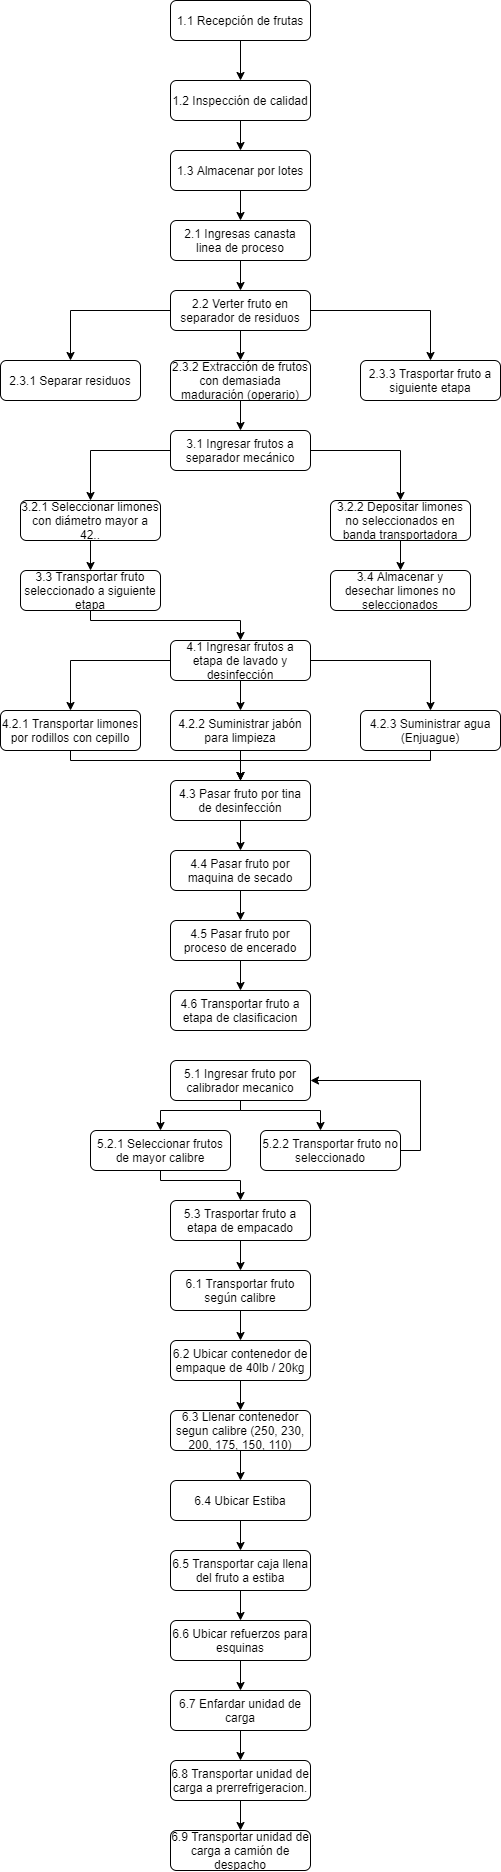

The diagram above was exported from draw.io. Its source (the exported page's mxGraphModel, read from the mxfile embedded in the PNG):
<mxGraphModel dx="1185" dy="643" grid="1" gridSize="10" guides="1" tooltips="1" connect="1" arrows="1" fold="1" page="1" pageScale="1" pageWidth="827" pageHeight="1169" math="0" shadow="0">
  <root>
    <mxCell id="0" />
    <mxCell id="1" parent="0" />
    <mxCell id="2y9eiYQ98WQfJhIFgIvI-10" value="" style="edgeStyle=orthogonalEdgeStyle;rounded=0;orthogonalLoop=1;jettySize=auto;html=1;" edge="1" parent="1" source="2y9eiYQ98WQfJhIFgIvI-1" target="2y9eiYQ98WQfJhIFgIvI-4">
      <mxGeometry relative="1" as="geometry" />
    </mxCell>
    <mxCell id="2y9eiYQ98WQfJhIFgIvI-1" value="1.1 Recepción de frutas" style="rounded=1;whiteSpace=wrap;html=1;" vertex="1" parent="1">
      <mxGeometry x="320" y="30" width="140" height="40" as="geometry" />
    </mxCell>
    <mxCell id="2y9eiYQ98WQfJhIFgIvI-11" value="" style="edgeStyle=orthogonalEdgeStyle;rounded=0;orthogonalLoop=1;jettySize=auto;html=1;" edge="1" parent="1" source="2y9eiYQ98WQfJhIFgIvI-4" target="2y9eiYQ98WQfJhIFgIvI-5">
      <mxGeometry relative="1" as="geometry" />
    </mxCell>
    <mxCell id="2y9eiYQ98WQfJhIFgIvI-4" value="1.2 Inspección de calidad" style="rounded=1;whiteSpace=wrap;html=1;" vertex="1" parent="1">
      <mxGeometry x="320" y="110" width="140" height="40" as="geometry" />
    </mxCell>
    <mxCell id="2y9eiYQ98WQfJhIFgIvI-13" value="" style="edgeStyle=orthogonalEdgeStyle;rounded=0;orthogonalLoop=1;jettySize=auto;html=1;" edge="1" parent="1" source="2y9eiYQ98WQfJhIFgIvI-5" target="2y9eiYQ98WQfJhIFgIvI-12">
      <mxGeometry relative="1" as="geometry" />
    </mxCell>
    <mxCell id="2y9eiYQ98WQfJhIFgIvI-5" value="1.3 Almacenar por lotes" style="rounded=1;whiteSpace=wrap;html=1;" vertex="1" parent="1">
      <mxGeometry x="320" y="180" width="140" height="40" as="geometry" />
    </mxCell>
    <mxCell id="2y9eiYQ98WQfJhIFgIvI-15" value="" style="edgeStyle=orthogonalEdgeStyle;rounded=0;orthogonalLoop=1;jettySize=auto;html=1;" edge="1" parent="1" source="2y9eiYQ98WQfJhIFgIvI-12" target="2y9eiYQ98WQfJhIFgIvI-14">
      <mxGeometry relative="1" as="geometry" />
    </mxCell>
    <mxCell id="2y9eiYQ98WQfJhIFgIvI-12" value="2.1 Ingresas canasta linea de proceso" style="rounded=1;whiteSpace=wrap;html=1;" vertex="1" parent="1">
      <mxGeometry x="320" y="250" width="140" height="40" as="geometry" />
    </mxCell>
    <mxCell id="2y9eiYQ98WQfJhIFgIvI-17" value="" style="edgeStyle=orthogonalEdgeStyle;rounded=0;orthogonalLoop=1;jettySize=auto;html=1;" edge="1" parent="1" source="2y9eiYQ98WQfJhIFgIvI-14" target="2y9eiYQ98WQfJhIFgIvI-16">
      <mxGeometry relative="1" as="geometry" />
    </mxCell>
    <mxCell id="2y9eiYQ98WQfJhIFgIvI-19" value="" style="edgeStyle=orthogonalEdgeStyle;rounded=0;orthogonalLoop=1;jettySize=auto;html=1;" edge="1" parent="1" source="2y9eiYQ98WQfJhIFgIvI-14" target="2y9eiYQ98WQfJhIFgIvI-18">
      <mxGeometry relative="1" as="geometry" />
    </mxCell>
    <mxCell id="2y9eiYQ98WQfJhIFgIvI-24" value="" style="edgeStyle=orthogonalEdgeStyle;rounded=0;orthogonalLoop=1;jettySize=auto;html=1;" edge="1" parent="1" source="2y9eiYQ98WQfJhIFgIvI-14" target="2y9eiYQ98WQfJhIFgIvI-20">
      <mxGeometry relative="1" as="geometry" />
    </mxCell>
    <mxCell id="2y9eiYQ98WQfJhIFgIvI-14" value="2.2 Verter fruto en separador de residuos" style="rounded=1;whiteSpace=wrap;html=1;" vertex="1" parent="1">
      <mxGeometry x="320" y="320" width="140" height="40" as="geometry" />
    </mxCell>
    <mxCell id="2y9eiYQ98WQfJhIFgIvI-16" value="2.3.1 Separar residuos" style="rounded=1;whiteSpace=wrap;html=1;" vertex="1" parent="1">
      <mxGeometry x="150" y="390" width="140" height="40" as="geometry" />
    </mxCell>
    <mxCell id="2y9eiYQ98WQfJhIFgIvI-99" value="" style="edgeStyle=orthogonalEdgeStyle;rounded=0;orthogonalLoop=1;jettySize=auto;html=1;" edge="1" parent="1" source="2y9eiYQ98WQfJhIFgIvI-18" target="2y9eiYQ98WQfJhIFgIvI-25">
      <mxGeometry relative="1" as="geometry" />
    </mxCell>
    <mxCell id="2y9eiYQ98WQfJhIFgIvI-18" value="2.3.2 Extracción de frutos con demasiada maduración (operario)" style="rounded=1;whiteSpace=wrap;html=1;" vertex="1" parent="1">
      <mxGeometry x="320" y="390" width="140" height="40" as="geometry" />
    </mxCell>
    <mxCell id="2y9eiYQ98WQfJhIFgIvI-20" value="2.3.3 Trasportar fruto a siguiente etapa" style="rounded=1;whiteSpace=wrap;html=1;" vertex="1" parent="1">
      <mxGeometry x="510" y="390" width="140" height="40" as="geometry" />
    </mxCell>
    <mxCell id="2y9eiYQ98WQfJhIFgIvI-27" value="" style="edgeStyle=orthogonalEdgeStyle;rounded=0;orthogonalLoop=1;jettySize=auto;html=1;" edge="1" parent="1" source="2y9eiYQ98WQfJhIFgIvI-25" target="2y9eiYQ98WQfJhIFgIvI-26">
      <mxGeometry relative="1" as="geometry" />
    </mxCell>
    <mxCell id="2y9eiYQ98WQfJhIFgIvI-29" value="" style="edgeStyle=orthogonalEdgeStyle;rounded=0;orthogonalLoop=1;jettySize=auto;html=1;" edge="1" parent="1" source="2y9eiYQ98WQfJhIFgIvI-25" target="2y9eiYQ98WQfJhIFgIvI-28">
      <mxGeometry relative="1" as="geometry" />
    </mxCell>
    <mxCell id="2y9eiYQ98WQfJhIFgIvI-25" value="3.1 Ingresar frutos a separador mecánico" style="rounded=1;whiteSpace=wrap;html=1;" vertex="1" parent="1">
      <mxGeometry x="320" y="460" width="140" height="40" as="geometry" />
    </mxCell>
    <mxCell id="2y9eiYQ98WQfJhIFgIvI-40" value="" style="edgeStyle=orthogonalEdgeStyle;rounded=0;orthogonalLoop=1;jettySize=auto;html=1;" edge="1" parent="1" source="2y9eiYQ98WQfJhIFgIvI-26" target="2y9eiYQ98WQfJhIFgIvI-33">
      <mxGeometry relative="1" as="geometry" />
    </mxCell>
    <mxCell id="2y9eiYQ98WQfJhIFgIvI-26" value="3.2.1 Seleccionar limones con diámetro mayor a 42.." style="rounded=1;whiteSpace=wrap;html=1;" vertex="1" parent="1">
      <mxGeometry x="170" y="530" width="140" height="40" as="geometry" />
    </mxCell>
    <mxCell id="2y9eiYQ98WQfJhIFgIvI-38" value="" style="edgeStyle=orthogonalEdgeStyle;rounded=0;orthogonalLoop=1;jettySize=auto;html=1;" edge="1" parent="1" source="2y9eiYQ98WQfJhIFgIvI-28" target="2y9eiYQ98WQfJhIFgIvI-32">
      <mxGeometry relative="1" as="geometry" />
    </mxCell>
    <mxCell id="2y9eiYQ98WQfJhIFgIvI-28" value="3.2.2 Depositar limones no seleccionados en banda transportadora" style="rounded=1;whiteSpace=wrap;html=1;" vertex="1" parent="1">
      <mxGeometry x="480" y="530" width="140" height="40" as="geometry" />
    </mxCell>
    <mxCell id="2y9eiYQ98WQfJhIFgIvI-32" value="3.4 Almacenar y desechar limones no seleccionados" style="rounded=1;whiteSpace=wrap;html=1;" vertex="1" parent="1">
      <mxGeometry x="480" y="600" width="140" height="40" as="geometry" />
    </mxCell>
    <mxCell id="2y9eiYQ98WQfJhIFgIvI-36" value="" style="edgeStyle=orthogonalEdgeStyle;rounded=0;orthogonalLoop=1;jettySize=auto;html=1;exitX=0.5;exitY=1;exitDx=0;exitDy=0;" edge="1" parent="1" source="2y9eiYQ98WQfJhIFgIvI-33" target="2y9eiYQ98WQfJhIFgIvI-34">
      <mxGeometry relative="1" as="geometry">
        <Array as="points">
          <mxPoint x="240" y="650" />
          <mxPoint x="390" y="650" />
        </Array>
      </mxGeometry>
    </mxCell>
    <mxCell id="2y9eiYQ98WQfJhIFgIvI-33" value="3.3 Transportar fruto seleccionado a siguiente etapa" style="rounded=1;whiteSpace=wrap;html=1;" vertex="1" parent="1">
      <mxGeometry x="170" y="600" width="140" height="40" as="geometry" />
    </mxCell>
    <mxCell id="2y9eiYQ98WQfJhIFgIvI-42" value="" style="edgeStyle=orthogonalEdgeStyle;rounded=0;orthogonalLoop=1;jettySize=auto;html=1;" edge="1" parent="1" source="2y9eiYQ98WQfJhIFgIvI-34" target="2y9eiYQ98WQfJhIFgIvI-41">
      <mxGeometry relative="1" as="geometry" />
    </mxCell>
    <mxCell id="2y9eiYQ98WQfJhIFgIvI-43" value="" style="edgeStyle=orthogonalEdgeStyle;rounded=0;orthogonalLoop=1;jettySize=auto;html=1;" edge="1" parent="1" source="2y9eiYQ98WQfJhIFgIvI-34" target="2y9eiYQ98WQfJhIFgIvI-35">
      <mxGeometry relative="1" as="geometry" />
    </mxCell>
    <mxCell id="2y9eiYQ98WQfJhIFgIvI-45" value="" style="edgeStyle=orthogonalEdgeStyle;rounded=0;orthogonalLoop=1;jettySize=auto;html=1;" edge="1" parent="1" source="2y9eiYQ98WQfJhIFgIvI-34" target="2y9eiYQ98WQfJhIFgIvI-44">
      <mxGeometry relative="1" as="geometry" />
    </mxCell>
    <mxCell id="2y9eiYQ98WQfJhIFgIvI-34" value="4.1 Ingresar frutos a etapa de lavado y desinfección" style="rounded=1;whiteSpace=wrap;html=1;" vertex="1" parent="1">
      <mxGeometry x="320" y="670" width="140" height="40" as="geometry" />
    </mxCell>
    <mxCell id="2y9eiYQ98WQfJhIFgIvI-49" value="" style="edgeStyle=orthogonalEdgeStyle;rounded=0;orthogonalLoop=1;jettySize=auto;html=1;" edge="1" parent="1" source="2y9eiYQ98WQfJhIFgIvI-35" target="2y9eiYQ98WQfJhIFgIvI-46">
      <mxGeometry relative="1" as="geometry" />
    </mxCell>
    <mxCell id="2y9eiYQ98WQfJhIFgIvI-35" value="4.2.2 Suministrar jabón para limpieza" style="rounded=1;whiteSpace=wrap;html=1;" vertex="1" parent="1">
      <mxGeometry x="320" y="740" width="140" height="40" as="geometry" />
    </mxCell>
    <mxCell id="2y9eiYQ98WQfJhIFgIvI-50" value="" style="edgeStyle=orthogonalEdgeStyle;rounded=0;orthogonalLoop=1;jettySize=auto;html=1;exitX=0.5;exitY=1;exitDx=0;exitDy=0;" edge="1" parent="1" source="2y9eiYQ98WQfJhIFgIvI-41" target="2y9eiYQ98WQfJhIFgIvI-46">
      <mxGeometry relative="1" as="geometry">
        <Array as="points">
          <mxPoint x="220" y="790" />
          <mxPoint x="390" y="790" />
        </Array>
      </mxGeometry>
    </mxCell>
    <mxCell id="2y9eiYQ98WQfJhIFgIvI-41" value="4.2.1 Transportar limones por rodillos con cepillo" style="rounded=1;whiteSpace=wrap;html=1;" vertex="1" parent="1">
      <mxGeometry x="150" y="740" width="140" height="40" as="geometry" />
    </mxCell>
    <mxCell id="2y9eiYQ98WQfJhIFgIvI-51" value="" style="edgeStyle=orthogonalEdgeStyle;rounded=0;orthogonalLoop=1;jettySize=auto;html=1;exitX=0.5;exitY=1;exitDx=0;exitDy=0;" edge="1" parent="1" source="2y9eiYQ98WQfJhIFgIvI-44" target="2y9eiYQ98WQfJhIFgIvI-46">
      <mxGeometry relative="1" as="geometry">
        <Array as="points">
          <mxPoint x="580" y="790" />
          <mxPoint x="390" y="790" />
        </Array>
      </mxGeometry>
    </mxCell>
    <mxCell id="2y9eiYQ98WQfJhIFgIvI-44" value="4.2.3 Suministrar agua (Enjuague)" style="rounded=1;whiteSpace=wrap;html=1;" vertex="1" parent="1">
      <mxGeometry x="510" y="740" width="140" height="40" as="geometry" />
    </mxCell>
    <mxCell id="2y9eiYQ98WQfJhIFgIvI-53" value="" style="edgeStyle=orthogonalEdgeStyle;rounded=0;orthogonalLoop=1;jettySize=auto;html=1;" edge="1" parent="1" source="2y9eiYQ98WQfJhIFgIvI-46" target="2y9eiYQ98WQfJhIFgIvI-52">
      <mxGeometry relative="1" as="geometry" />
    </mxCell>
    <mxCell id="2y9eiYQ98WQfJhIFgIvI-46" value="4.3 Pasar fruto por tina de desinfección" style="rounded=1;whiteSpace=wrap;html=1;" vertex="1" parent="1">
      <mxGeometry x="320" y="810" width="140" height="40" as="geometry" />
    </mxCell>
    <mxCell id="2y9eiYQ98WQfJhIFgIvI-57" value="" style="edgeStyle=orthogonalEdgeStyle;rounded=0;orthogonalLoop=1;jettySize=auto;html=1;" edge="1" parent="1" source="2y9eiYQ98WQfJhIFgIvI-52" target="2y9eiYQ98WQfJhIFgIvI-54">
      <mxGeometry relative="1" as="geometry" />
    </mxCell>
    <mxCell id="2y9eiYQ98WQfJhIFgIvI-52" value="4.4 Pasar fruto por maquina de secado" style="rounded=1;whiteSpace=wrap;html=1;" vertex="1" parent="1">
      <mxGeometry x="320" y="880" width="140" height="40" as="geometry" />
    </mxCell>
    <mxCell id="2y9eiYQ98WQfJhIFgIvI-58" value="" style="edgeStyle=orthogonalEdgeStyle;rounded=0;orthogonalLoop=1;jettySize=auto;html=1;" edge="1" parent="1" source="2y9eiYQ98WQfJhIFgIvI-54" target="2y9eiYQ98WQfJhIFgIvI-55">
      <mxGeometry relative="1" as="geometry" />
    </mxCell>
    <mxCell id="2y9eiYQ98WQfJhIFgIvI-54" value="4.5 Pasar fruto por proceso de encerado" style="rounded=1;whiteSpace=wrap;html=1;" vertex="1" parent="1">
      <mxGeometry x="320" y="950" width="140" height="40" as="geometry" />
    </mxCell>
    <mxCell id="2y9eiYQ98WQfJhIFgIvI-55" value="4.6 Transportar fruto a etapa de clasificacion" style="rounded=1;whiteSpace=wrap;html=1;" vertex="1" parent="1">
      <mxGeometry x="320" y="1020" width="140" height="40" as="geometry" />
    </mxCell>
    <mxCell id="2y9eiYQ98WQfJhIFgIvI-62" value="" style="edgeStyle=orthogonalEdgeStyle;rounded=0;orthogonalLoop=1;jettySize=auto;html=1;" edge="1" parent="1" source="2y9eiYQ98WQfJhIFgIvI-59" target="2y9eiYQ98WQfJhIFgIvI-61">
      <mxGeometry relative="1" as="geometry">
        <Array as="points">
          <mxPoint x="390" y="1140" />
          <mxPoint x="470" y="1140" />
        </Array>
      </mxGeometry>
    </mxCell>
    <mxCell id="2y9eiYQ98WQfJhIFgIvI-69" value="" style="edgeStyle=orthogonalEdgeStyle;rounded=0;orthogonalLoop=1;jettySize=auto;html=1;" edge="1" parent="1" source="2y9eiYQ98WQfJhIFgIvI-59" target="2y9eiYQ98WQfJhIFgIvI-60">
      <mxGeometry relative="1" as="geometry">
        <Array as="points">
          <mxPoint x="390" y="1140" />
          <mxPoint x="310" y="1140" />
        </Array>
      </mxGeometry>
    </mxCell>
    <mxCell id="2y9eiYQ98WQfJhIFgIvI-59" value="5.1 Ingresar fruto por calibrador mecanico" style="rounded=1;whiteSpace=wrap;html=1;" vertex="1" parent="1">
      <mxGeometry x="320" y="1090" width="140" height="40" as="geometry" />
    </mxCell>
    <mxCell id="2y9eiYQ98WQfJhIFgIvI-71" value="" style="edgeStyle=orthogonalEdgeStyle;rounded=0;orthogonalLoop=1;jettySize=auto;html=1;" edge="1" parent="1" source="2y9eiYQ98WQfJhIFgIvI-60" target="2y9eiYQ98WQfJhIFgIvI-66">
      <mxGeometry relative="1" as="geometry">
        <Array as="points">
          <mxPoint x="310" y="1210" />
          <mxPoint x="390" y="1210" />
        </Array>
      </mxGeometry>
    </mxCell>
    <mxCell id="2y9eiYQ98WQfJhIFgIvI-60" value="5.2.1 Seleccionar frutos de mayor calibre" style="rounded=1;whiteSpace=wrap;html=1;" vertex="1" parent="1">
      <mxGeometry x="240" y="1160" width="140" height="40" as="geometry" />
    </mxCell>
    <mxCell id="2y9eiYQ98WQfJhIFgIvI-63" value="" style="edgeStyle=orthogonalEdgeStyle;rounded=0;orthogonalLoop=1;jettySize=auto;html=1;entryX=1;entryY=0.5;entryDx=0;entryDy=0;exitX=1;exitY=0.5;exitDx=0;exitDy=0;" edge="1" parent="1" source="2y9eiYQ98WQfJhIFgIvI-61" target="2y9eiYQ98WQfJhIFgIvI-59">
      <mxGeometry relative="1" as="geometry" />
    </mxCell>
    <mxCell id="2y9eiYQ98WQfJhIFgIvI-61" value="5.2.2 Transportar fruto no seleccionado" style="rounded=1;whiteSpace=wrap;html=1;" vertex="1" parent="1">
      <mxGeometry x="410" y="1160" width="140" height="40" as="geometry" />
    </mxCell>
    <mxCell id="2y9eiYQ98WQfJhIFgIvI-78" value="" style="edgeStyle=orthogonalEdgeStyle;rounded=0;orthogonalLoop=1;jettySize=auto;html=1;" edge="1" parent="1" source="2y9eiYQ98WQfJhIFgIvI-66" target="2y9eiYQ98WQfJhIFgIvI-72">
      <mxGeometry relative="1" as="geometry" />
    </mxCell>
    <mxCell id="2y9eiYQ98WQfJhIFgIvI-66" value="5.3 Trasportar fruto a etapa de empacado" style="rounded=1;whiteSpace=wrap;html=1;" vertex="1" parent="1">
      <mxGeometry x="320" y="1230" width="140" height="40" as="geometry" />
    </mxCell>
    <mxCell id="2y9eiYQ98WQfJhIFgIvI-80" value="" style="edgeStyle=orthogonalEdgeStyle;rounded=0;orthogonalLoop=1;jettySize=auto;html=1;" edge="1" parent="1" source="2y9eiYQ98WQfJhIFgIvI-72" target="2y9eiYQ98WQfJhIFgIvI-73">
      <mxGeometry relative="1" as="geometry" />
    </mxCell>
    <mxCell id="2y9eiYQ98WQfJhIFgIvI-72" value="6.1 Transportar fruto según calibre" style="rounded=1;whiteSpace=wrap;html=1;" vertex="1" parent="1">
      <mxGeometry x="320" y="1300" width="140" height="40" as="geometry" />
    </mxCell>
    <mxCell id="2y9eiYQ98WQfJhIFgIvI-81" value="" style="edgeStyle=orthogonalEdgeStyle;rounded=0;orthogonalLoop=1;jettySize=auto;html=1;" edge="1" parent="1" source="2y9eiYQ98WQfJhIFgIvI-73" target="2y9eiYQ98WQfJhIFgIvI-74">
      <mxGeometry relative="1" as="geometry" />
    </mxCell>
    <mxCell id="2y9eiYQ98WQfJhIFgIvI-73" value="6.2 Ubicar contenedor de empaque de 40lb / 20kg" style="rounded=1;whiteSpace=wrap;html=1;" vertex="1" parent="1">
      <mxGeometry x="320" y="1370" width="140" height="40" as="geometry" />
    </mxCell>
    <mxCell id="2y9eiYQ98WQfJhIFgIvI-89" value="" style="edgeStyle=orthogonalEdgeStyle;rounded=0;orthogonalLoop=1;jettySize=auto;html=1;" edge="1" parent="1" source="2y9eiYQ98WQfJhIFgIvI-74" target="2y9eiYQ98WQfJhIFgIvI-82">
      <mxGeometry relative="1" as="geometry" />
    </mxCell>
    <mxCell id="2y9eiYQ98WQfJhIFgIvI-74" value="6.3 Llenar contenedor segun calibre (250, 230, 200, 175, 150, 110)" style="rounded=1;whiteSpace=wrap;html=1;" vertex="1" parent="1">
      <mxGeometry x="320" y="1440" width="140" height="40" as="geometry" />
    </mxCell>
    <mxCell id="2y9eiYQ98WQfJhIFgIvI-91" value="" style="edgeStyle=orthogonalEdgeStyle;rounded=0;orthogonalLoop=1;jettySize=auto;html=1;" edge="1" parent="1" source="2y9eiYQ98WQfJhIFgIvI-82" target="2y9eiYQ98WQfJhIFgIvI-83">
      <mxGeometry relative="1" as="geometry" />
    </mxCell>
    <mxCell id="2y9eiYQ98WQfJhIFgIvI-82" value="6.4 Ubicar Estiba" style="rounded=1;whiteSpace=wrap;html=1;" vertex="1" parent="1">
      <mxGeometry x="320" y="1510" width="140" height="40" as="geometry" />
    </mxCell>
    <mxCell id="2y9eiYQ98WQfJhIFgIvI-92" value="" style="edgeStyle=orthogonalEdgeStyle;rounded=0;orthogonalLoop=1;jettySize=auto;html=1;" edge="1" parent="1" source="2y9eiYQ98WQfJhIFgIvI-83" target="2y9eiYQ98WQfJhIFgIvI-84">
      <mxGeometry relative="1" as="geometry" />
    </mxCell>
    <mxCell id="2y9eiYQ98WQfJhIFgIvI-83" value="6.5 Transportar caja llena del fruto a estiba" style="rounded=1;whiteSpace=wrap;html=1;" vertex="1" parent="1">
      <mxGeometry x="320" y="1580" width="140" height="40" as="geometry" />
    </mxCell>
    <mxCell id="2y9eiYQ98WQfJhIFgIvI-93" value="" style="edgeStyle=orthogonalEdgeStyle;rounded=0;orthogonalLoop=1;jettySize=auto;html=1;" edge="1" parent="1" source="2y9eiYQ98WQfJhIFgIvI-84" target="2y9eiYQ98WQfJhIFgIvI-85">
      <mxGeometry relative="1" as="geometry" />
    </mxCell>
    <mxCell id="2y9eiYQ98WQfJhIFgIvI-84" value="6.6 Ubicar refuerzos para esquinas" style="rounded=1;whiteSpace=wrap;html=1;" vertex="1" parent="1">
      <mxGeometry x="320" y="1650" width="140" height="40" as="geometry" />
    </mxCell>
    <mxCell id="2y9eiYQ98WQfJhIFgIvI-95" value="" style="edgeStyle=orthogonalEdgeStyle;rounded=0;orthogonalLoop=1;jettySize=auto;html=1;" edge="1" parent="1" source="2y9eiYQ98WQfJhIFgIvI-85" target="2y9eiYQ98WQfJhIFgIvI-86">
      <mxGeometry relative="1" as="geometry" />
    </mxCell>
    <mxCell id="2y9eiYQ98WQfJhIFgIvI-85" value="6.7 Enfardar unidad de carga" style="rounded=1;whiteSpace=wrap;html=1;" vertex="1" parent="1">
      <mxGeometry x="320" y="1720" width="140" height="40" as="geometry" />
    </mxCell>
    <mxCell id="2y9eiYQ98WQfJhIFgIvI-96" value="" style="edgeStyle=orthogonalEdgeStyle;rounded=0;orthogonalLoop=1;jettySize=auto;html=1;" edge="1" parent="1" source="2y9eiYQ98WQfJhIFgIvI-86" target="2y9eiYQ98WQfJhIFgIvI-87">
      <mxGeometry relative="1" as="geometry" />
    </mxCell>
    <mxCell id="2y9eiYQ98WQfJhIFgIvI-86" value="6.8 Transportar unidad de carga a prerrefrigeracion." style="rounded=1;whiteSpace=wrap;html=1;" vertex="1" parent="1">
      <mxGeometry x="320" y="1790" width="140" height="40" as="geometry" />
    </mxCell>
    <mxCell id="2y9eiYQ98WQfJhIFgIvI-87" value="6.9 Transportar unidad de carga a camión de despacho" style="rounded=1;whiteSpace=wrap;html=1;" vertex="1" parent="1">
      <mxGeometry x="320" y="1860" width="140" height="40" as="geometry" />
    </mxCell>
  </root>
</mxGraphModel>